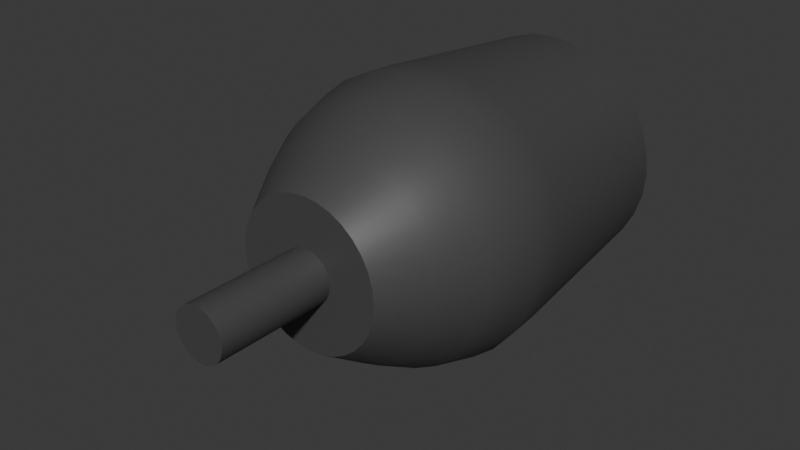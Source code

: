 # Source: enemy3.blend  (saved by Blender 4.3.34; exported with 4.5.12 LTS)
import bpy
from mathutils import Matrix  # noqa: F401  (used for matrix-valued properties, if any)

bpy.ops.wm.read_factory_settings(use_empty=True)
scene = bpy.context.scene
scene.name = 'Scene'

# ---- collections
col_collection = bpy.data.collections.new('Collection'); scene.collection.children.link(col_collection)

# ---- materials (node trees are filled in below, after node groups)
mat_material_001 = bpy.data.materials.new('Material.001')

# ---- node groups
ng_smooth_by_angle = bpy.data.node_groups.new('Smooth by Angle', 'GeometryNodeTree')
_s = ng_smooth_by_angle.interface.new_socket(name='Mesh', in_out='OUTPUT', socket_type='NodeSocketGeometry')
_s = ng_smooth_by_angle.interface.new_socket(name='Mesh', in_out='INPUT', socket_type='NodeSocketGeometry')
_s = ng_smooth_by_angle.interface.new_socket(name='Angle', in_out='INPUT', socket_type='NodeSocketFloat')
_s.subtype = 'ANGLE'
_s.default_value = 0.5236
_s.min_value = 0.0
_s.max_value = 3.142
_s.description = 'Maximum face angle for smooth edges'
_s = ng_smooth_by_angle.interface.new_socket(name='Ignore Sharpness', in_out='INPUT', socket_type='NodeSocketBool')
_s.force_non_field = True
ng_smooth_by_angle.description = 'Set the sharpness of mesh edges based on the angle between the neighboring faces'
ng_smooth_by_angle.is_modifier = True
_N = ng_smooth_by_angle.nodes; _L = ng_smooth_by_angle.links
n0 = _N.new('GeometryNodeSetShadeSmooth'); n0.name = 'Set Shade Smooth'; n0.location = (120, -80)
n0.domain = 'EDGE'
n1 = _N.new('GeometryNodeSetShadeSmooth'); n1.name = 'Set Shade Smooth.001'; n1.location = (300, -80)
n2 = _N.new('NodeGroupOutput'); n2.name = 'Group Output'; n2.location = (480, -80)
n3 = _N.new('GeometryNodeInputMeshEdgeAngle'); n3.name = 'Edge Angle'; n3.location = (-440, -240)
n4 = _N.new('NodeGroupInput'); n4.name = 'Group Input'; n4.location = (-80, -80)
n5 = _N.new('GeometryNodeInputEdgeSmooth'); n5.name = 'Is Edge Smooth'; n5.location = (-260, -120)
n6 = _N.new('GeometryNodeInputShadeSmooth'); n6.name = 'Is Shade Smooth'; n6.location = (-440, -397)
n7 = _N.new('FunctionNodeCompare'); n7.name = 'Compare'; n7.location = (-260, -260)
n7.operation = 'LESS_EQUAL'
n7.inputs[6].default_value = (0.0, 0.0, 0.0, 0.0)
n7.inputs[7].default_value = (0.0, 0.0, 0.0, 0.0)
n8 = _N.new('FunctionNodeBooleanMath'); n8.name = 'Boolean Math.001'; n8.location = (-80, -260)
n9 = _N.new('NodeGroupInput'); n9.name = 'Group Input.001'; n9.location = (-440, -329)
n10 = _N.new('NodeGroupInput'); n10.name = 'Group Input.002'; n10.location = (-259, -189)
n11 = _N.new('FunctionNodeBooleanMath'); n11.name = 'Boolean Math'; n11.location = (-80, -149)
n11.operation = 'OR'
n12 = _N.new('FunctionNodeBooleanMath'); n12.name = 'Boolean Math.002'; n12.location = (-260, -380)
n12.operation = 'OR'
n13 = _N.new('NodeGroupInput'); n13.name = 'Group Input.003'; n13.location = (-440, -460)
_L.new(n3.outputs[0], n7.inputs[0])
_L.new(n1.outputs[0], n2.inputs[0])
_L.new(n9.outputs[1], n7.inputs[1])
_L.new(n7.outputs[0], n8.inputs[0])
_L.new(n4.outputs[0], n0.inputs[0])
_L.new(n0.outputs[0], n1.inputs[0])
_L.new(n8.outputs[0], n0.inputs[2])
_L.new(n10.outputs[2], n11.inputs[1])
_L.new(n5.outputs[0], n11.inputs[0])
_L.new(n11.outputs[0], n0.inputs[1])
_L.new(n13.outputs[2], n12.inputs[1])
_L.new(n6.outputs[0], n12.inputs[0])
_L.new(n12.outputs[0], n8.inputs[1])
n2.is_active_output = True

# ---- material node trees
mat_material_001.use_nodes = True; mat_material_001.node_tree.nodes.clear()
_N = mat_material_001.node_tree.nodes; _L = mat_material_001.node_tree.links
n0 = _N.new('ShaderNodeBsdfPrincipled'); n0.name = 'Principled BSDF'; n0.location = (10, 300)
n0.inputs[0].default_value = (0.06594, 0.06594, 0.06594, 1.0)
n1 = _N.new('ShaderNodeOutputMaterial'); n1.name = 'Material Output'; n1.location = (300, 300)
_L.new(n0.outputs[0], n1.inputs[0])
n1.is_active_output = True

# ---- world
world_world = bpy.data.worlds.new('World'); scene.world = world_world
world_world.use_nodes = True; world_world.node_tree.nodes.clear()
_N = world_world.node_tree.nodes; _L = world_world.node_tree.links
n0 = _N.new('ShaderNodeOutputWorld'); n0.name = 'World Output'; n0.location = (300, 300)
n1 = _N.new('ShaderNodeBackground'); n1.name = 'Background'; n1.location = (10, 300)
n1.inputs[0].default_value = (0.05088, 0.05088, 0.05088, 1.0)
_L.new(n1.outputs[0], n0.inputs[0])
n0.is_active_output = True
world_world.color = (0.05088, 0.05088, 0.05088)
world_world.sun_shadow_jitter_overblur = 0.0

# ---- meshes
me_cylinder = bpy.data.meshes.new('Cylinder')
me_cylinder.from_pydata([(2.366e-09, 0.6651, -1.0), (-3.352e-09, 0.7001, 1.13), (0.1297, 0.6523, -1.0), (0.1366, 0.6866, 1.13), (0.2545, 0.6144, -1.0), (0.2679, 0.6468, 1.13), (0.3695, 0.553, -1.0), (0.3889, 0.5821, 1.13), (0.4703, 0.4703, -1.0), (0.495, 0.495, 1.13), (0.553, 0.3695, -1.0), (0.5821, 0.3889, 1.13), (0.6144, 0.2545, -1.0), (0.6468, 0.2679, 1.13), (0.6523, 0.1297, -1.0), (0.6866, 0.1366, 1.13), (0.6651, 1.65e-09, -1.0), (0.7001, -3.552e-09, 1.13), (0.6523, -0.1297, -1.0), (0.6866, -0.1366, 1.13), (0.6144, -0.2545, -1.0), (0.6468, -0.2679, 1.13), (0.553, -0.3695, -1.0), (0.5821, -0.3889, 1.13), (0.4703, -0.4703, -1.0), (0.495, -0.495, 1.13), (0.3695, -0.553, -1.0), (0.3889, -0.5821, 1.13), (0.2545, -0.6144, -1.0), (0.2679, -0.6468, 1.13), (0.1297, -0.6523, -1.0), (0.1366, -0.6866, 1.13), (2.366e-09, -0.6651, -1.0), (-3.352e-09, -0.7001, 1.13), (-0.1297, -0.6523, -1.0), (-0.1366, -0.6866, 1.13), (-0.2545, -0.6144, -1.0), (-0.2679, -0.6468, 1.13), (-0.3695, -0.553, -1.0), (-0.3889, -0.5821, 1.13), (-0.4703, -0.4703, -1.0), (-0.495, -0.495, 1.13), (-0.553, -0.3695, -1.0), (-0.5821, -0.3889, 1.13), (-0.6144, -0.2545, -1.0), (-0.6468, -0.2679, 1.13), (-0.6523, -0.1297, -1.0), (-0.6866, -0.1366, 1.13), (-0.6651, 1.65e-09, -1.0), (-0.7001, -3.552e-09, 1.13), (-0.6523, 0.1297, -1.0), (-0.6866, 0.1366, 1.13), (-0.6144, 0.2545, -1.0), (-0.6468, 0.2679, 1.13), (-0.553, 0.3695, -1.0), (-0.5821, 0.3889, 1.13), (-0.4703, 0.4703, -1.0), (-0.495, 0.495, 1.13), (-0.3695, 0.553, -1.0), (-0.3889, 0.5821, 1.13), (-0.2545, 0.6144, -1.0), (-0.2679, 0.6468, 1.13), (-0.1297, 0.6523, -1.0), (-0.1366, 0.6866, 1.13), (2.047e-09, 0.831, -0.7303), (1.751e-09, 0.8554, -0.4803), (1.455e-09, 0.8798, -0.2303), (1.159e-09, 0.9042, 0.01975), (8.637e-10, 0.9287, 0.2697), (4.479e-10, 0.9433, 0.5291), (-1.233e-09, 0.849, 0.857), (0.1656, 0.8327, 0.857), (0.184, 0.9252, 0.5291), (0.1812, 0.9108, 0.2697), (0.1764, 0.8869, 0.01975), (0.1716, 0.8629, -0.2303), (0.1669, 0.839, -0.4803), (0.1621, 0.815, -0.7303), (0.3249, 0.7844, 0.857), (0.361, 0.8715, 0.5291), (0.3554, 0.858, 0.2697), (0.346, 0.8354, 0.01975), (0.3367, 0.8128, -0.2303), (0.3273, 0.7903, -0.4803), (0.318, 0.7677, -0.7303), (0.4717, 0.7059, 0.857), (0.5241, 0.7844, 0.5291), (0.5159, 0.7722, 0.2697), (0.5024, 0.7518, 0.01975), (0.4888, 0.7315, -0.2303), (0.4752, 0.7112, -0.4803), (0.4617, 0.6909, -0.7303), (0.6003, 0.6003, 0.857), (0.667, 0.667, 0.5291), (0.6567, 0.6567, 0.2697), (0.6394, 0.6394, 0.01975), (0.6221, 0.6221, -0.2303), (0.6049, 0.6049, -0.4803), (0.5876, 0.5876, -0.7303), (0.7059, 0.4717, 0.857), (0.7844, 0.5241, 0.5291), (0.7722, 0.5159, 0.2697), (0.7518, 0.5024, 0.01975), (0.7315, 0.4888, -0.2303), (0.7112, 0.4752, -0.4803), (0.6909, 0.4617, -0.7303), (0.7844, 0.3249, 0.857), (0.8715, 0.361, 0.5291), (0.858, 0.3554, 0.2697), (0.8354, 0.346, 0.01975), (0.8128, 0.3367, -0.2303), (0.7903, 0.3273, -0.4803), (0.7677, 0.318, -0.7303), (0.8327, 0.1656, 0.857), (0.9252, 0.184, 0.5291), (0.9108, 0.1812, 0.2697), (0.8869, 0.1764, 0.01975), (0.8629, 0.1716, -0.2303), (0.839, 0.1669, -0.4803), (0.815, 0.1621, -0.7303), (0.849, -1.392e-09, 0.857), (0.9433, 2.709e-10, 0.5291), (0.9287, 6.023e-10, 0.2697), (0.9042, 8.085e-10, 0.01975), (0.8798, 1.015e-09, -0.2303), (0.8554, 1.221e-09, -0.4803), (0.831, 1.427e-09, -0.7303), (0.8327, -0.1656, 0.857), (0.9252, -0.184, 0.5291), (0.9108, -0.1812, 0.2697), (0.8869, -0.1764, 0.01975), (0.8629, -0.1716, -0.2303), (0.839, -0.1669, -0.4803), (0.815, -0.1621, -0.7303), (0.7844, -0.3249, 0.857), (0.8715, -0.361, 0.5291), (0.858, -0.3554, 0.2697), (0.8354, -0.346, 0.01975), (0.8128, -0.3367, -0.2303), (0.7903, -0.3273, -0.4803), (0.7677, -0.318, -0.7303), (0.7059, -0.4717, 0.857), (0.7844, -0.5241, 0.5291), (0.7722, -0.5159, 0.2697), (0.7518, -0.5024, 0.01975), (0.7315, -0.4888, -0.2303), (0.7112, -0.4752, -0.4803), (0.6909, -0.4617, -0.7303), (0.6003, -0.6003, 0.857), (0.667, -0.667, 0.5291), (0.6567, -0.6567, 0.2697), (0.6394, -0.6394, 0.01975), (0.6221, -0.6221, -0.2303), (0.6049, -0.6049, -0.4803), (0.5876, -0.5876, -0.7303), (0.4717, -0.7059, 0.857), (0.5241, -0.7844, 0.5291), (0.5159, -0.7722, 0.2697), (0.5024, -0.7518, 0.01975), (0.4888, -0.7315, -0.2303), (0.4752, -0.7112, -0.4803), (0.4617, -0.6909, -0.7303), (0.3249, -0.7844, 0.857), (0.361, -0.8715, 0.5291), (0.3554, -0.858, 0.2697), (0.346, -0.8354, 0.01975), (0.3367, -0.8128, -0.2303), (0.3273, -0.7903, -0.4803), (0.318, -0.7677, -0.7303), (0.1656, -0.8327, 0.857), (0.184, -0.9252, 0.5291), (0.1812, -0.9108, 0.2697), (0.1764, -0.8869, 0.01975), (0.1716, -0.8629, -0.2303), (0.1669, -0.839, -0.4803), (0.1621, -0.815, -0.7303), (-1.233e-09, -0.849, 0.857), (4.479e-10, -0.9433, 0.5291), (8.637e-10, -0.9287, 0.2697), (1.159e-09, -0.9042, 0.01975), (1.455e-09, -0.8798, -0.2303), (1.751e-09, -0.8554, -0.4803), (2.047e-09, -0.831, -0.7303), (-0.1656, -0.8327, 0.857), (-0.184, -0.9252, 0.5291), (-0.1812, -0.9108, 0.2697), (-0.1764, -0.8869, 0.01975), (-0.1716, -0.8629, -0.2303), (-0.1669, -0.839, -0.4803), (-0.1621, -0.815, -0.7303), (-0.3249, -0.7844, 0.857), (-0.361, -0.8715, 0.5291), (-0.3554, -0.858, 0.2697), (-0.346, -0.8354, 0.01975), (-0.3367, -0.8128, -0.2303), (-0.3273, -0.7903, -0.4803), (-0.318, -0.7677, -0.7303), (-0.4717, -0.7059, 0.857), (-0.5241, -0.7844, 0.5291), (-0.5159, -0.7722, 0.2697), (-0.5024, -0.7518, 0.01975), (-0.4888, -0.7315, -0.2303), (-0.4752, -0.7112, -0.4803), (-0.4617, -0.6909, -0.7303), (-0.6003, -0.6003, 0.857), (-0.667, -0.667, 0.5291), (-0.6567, -0.6567, 0.2697), (-0.6394, -0.6394, 0.01975), (-0.6221, -0.6221, -0.2303), (-0.6049, -0.6049, -0.4803), (-0.5876, -0.5876, -0.7303), (-0.7059, -0.4717, 0.857), (-0.7844, -0.5241, 0.5291), (-0.7722, -0.5159, 0.2697), (-0.7518, -0.5024, 0.01975), (-0.7315, -0.4888, -0.2303), (-0.7112, -0.4752, -0.4803), (-0.6909, -0.4617, -0.7303), (-0.7844, -0.3249, 0.857), (-0.8715, -0.361, 0.5291), (-0.858, -0.3554, 0.2697), (-0.8354, -0.346, 0.01975), (-0.8128, -0.3367, -0.2303), (-0.7903, -0.3273, -0.4803), (-0.7677, -0.318, -0.7303), (-0.8327, -0.1656, 0.857), (-0.9252, -0.184, 0.5291), (-0.9108, -0.1812, 0.2697), (-0.8869, -0.1764, 0.01975), (-0.8629, -0.1716, -0.2303), (-0.839, -0.1669, -0.4803), (-0.815, -0.1621, -0.7303), (-0.849, -1.392e-09, 0.857), (-0.9433, 2.709e-10, 0.5291), (-0.9287, 6.023e-10, 0.2697), (-0.9042, 8.085e-10, 0.01975), (-0.8798, 1.015e-09, -0.2303), (-0.8554, 1.221e-09, -0.4803), (-0.831, 1.427e-09, -0.7303), (-0.8327, 0.1656, 0.857), (-0.9252, 0.184, 0.5291), (-0.9108, 0.1812, 0.2697), (-0.8869, 0.1764, 0.01975), (-0.8629, 0.1716, -0.2303), (-0.839, 0.1669, -0.4803), (-0.815, 0.1621, -0.7303), (-0.7844, 0.3249, 0.857), (-0.8715, 0.361, 0.5291), (-0.858, 0.3554, 0.2697), (-0.8354, 0.346, 0.01975), (-0.8128, 0.3367, -0.2303), (-0.7903, 0.3273, -0.4803), (-0.7677, 0.318, -0.7303), (-0.7059, 0.4717, 0.857), (-0.7844, 0.5241, 0.5291), (-0.7722, 0.5159, 0.2697), (-0.7518, 0.5024, 0.01975), (-0.7315, 0.4888, -0.2303), (-0.7112, 0.4752, -0.4803), (-0.6909, 0.4617, -0.7303), (-0.6003, 0.6003, 0.857), (-0.667, 0.667, 0.5291), (-0.6567, 0.6567, 0.2697), (-0.6394, 0.6394, 0.01975), (-0.6221, 0.6221, -0.2303), (-0.6049, 0.6049, -0.4803), (-0.5876, 0.5876, -0.7303), (-0.4717, 0.7059, 0.857), (-0.5241, 0.7844, 0.5291), (-0.5159, 0.7722, 0.2697), (-0.5024, 0.7518, 0.01975), (-0.4888, 0.7315, -0.2303), (-0.4752, 0.7112, -0.4803), (-0.4617, 0.6909, -0.7303), (-0.3249, 0.7844, 0.857), (-0.361, 0.8715, 0.5291), (-0.3554, 0.858, 0.2697), (-0.346, 0.8354, 0.01975), (-0.3367, 0.8128, -0.2303), (-0.3273, 0.7903, -0.4803), (-0.318, 0.7677, -0.7303), (-0.1656, 0.8327, 0.857), (-0.184, 0.9252, 0.5291), (-0.1812, 0.9108, 0.2697), (-0.1764, 0.8869, 0.01975), (-0.1716, 0.8629, -0.2303), (-0.1669, 0.839, -0.4803), (-0.1621, 0.815, -0.7303), (0.03449, 0.1734, 1.434), (-1.461e-09, 0.1768, 1.434), (0.06765, 0.1633, 1.434), (0.09821, 0.147, 1.434), (0.125, 0.125, 1.434), (0.147, 0.09821, 1.434), (0.1633, 0.06765, 1.434), (0.1734, 0.03449, 1.434), (0.1768, -5.929e-09, 1.434), (0.1734, -0.03449, 1.434), (0.1633, -0.06765, 1.434), (0.147, -0.09821, 1.434), (0.125, -0.125, 1.434), (0.09821, -0.147, 1.434), (0.06765, -0.1633, 1.434), (0.03449, -0.1734, 1.434), (-1.461e-09, -0.1768, 1.434), (-0.03449, -0.1734, 1.434), (-0.06765, -0.1633, 1.434), (-0.09821, -0.147, 1.434), (-0.125, -0.125, 1.434), (-0.147, -0.09821, 1.434), (-0.1633, -0.06765, 1.434), (-0.1734, -0.03449, 1.434), (-0.1768, -5.929e-09, 1.434), (-0.1734, 0.03449, 1.434), (-0.1633, 0.06765, 1.434), (-0.147, 0.09821, 1.434), (-0.125, 0.125, 1.434), (-0.09821, 0.147, 1.434), (-0.06765, 0.1633, 1.434), (-0.03449, 0.1734, 1.434), (2.366e-09, 0.8046, -1.0), (0.157, 0.7892, -1.0), (0.3079, 0.7434, -1.0), (0.447, 0.669, -1.0), (0.5689, 0.5689, -1.0), (0.669, 0.447, -1.0), (0.7434, 0.3079, -1.0), (0.7892, 0.157, -1.0), (0.8046, 1.65e-09, -1.0), (0.7892, -0.157, -1.0), (0.7434, -0.3079, -1.0), (0.669, -0.447, -1.0), (0.5689, -0.5689, -1.0), (0.447, -0.669, -1.0), (0.3079, -0.7434, -1.0), (0.157, -0.7892, -1.0), (2.366e-09, -0.8046, -1.0), (-0.157, -0.7892, -1.0), (-0.3079, -0.7434, -1.0), (-0.447, -0.669, -1.0), (-0.5689, -0.5689, -1.0), (-0.669, -0.447, -1.0), (-0.7434, -0.3079, -1.0), (-0.7892, -0.157, -1.0), (-0.8046, 1.65e-09, -1.0), (-0.7892, 0.157, -1.0), (-0.7434, 0.3079, -1.0), (-0.669, 0.447, -1.0), (-0.5689, 0.5689, -1.0), (-0.447, 0.669, -1.0), (-0.3079, 0.7434, -1.0), (-0.157, 0.7892, -1.0), (1.072e-07, 0.6651, 0.2144), (0.1297, 0.6523, 0.2144), (0.2545, 0.6144, 0.2144), (0.3695, 0.553, 0.2144), (0.4703, 0.4703, 0.2144), (0.553, 0.3695, 0.2144), (0.6144, 0.2545, 0.2144), (0.6523, 0.1297, 0.2144), (0.6651, 1.65e-09, 0.2144), (0.6523, -0.1297, 0.2144), (0.6144, -0.2545, 0.2144), (0.553, -0.3695, 0.2144), (0.4703, -0.4703, 0.2144), (0.3695, -0.553, 0.2144), (0.2545, -0.6144, 0.2144), (0.1297, -0.6523, 0.2144), (1.072e-07, -0.6651, 0.2144), (-0.1297, -0.6523, 0.2144), (-0.2545, -0.6144, 0.2144), (-0.3695, -0.553, 0.2144), (-0.4703, -0.4703, 0.2144), (-0.553, -0.3695, 0.2144), (-0.6144, -0.2545, 0.2144), (-0.6523, -0.1297, 0.2144), (-0.6651, 1.65e-09, 0.2144), (-0.6523, 0.1297, 0.2144), (-0.6144, 0.2545, 0.2144), (-0.553, 0.3695, 0.2144), (-0.4703, 0.4703, 0.2144), (-0.3695, 0.553, 0.2144), (-0.2545, 0.6144, 0.2144), (-0.1297, 0.6523, 0.2144), (0.09742, 0.4898, 1.434), (-1.461e-09, 0.4994, 1.434), (0.1911, 0.4613, 1.434), (0.2774, 0.4152, 1.434), (0.3531, 0.3531, 1.434), (0.4152, 0.2774, 1.434), (0.4613, 0.1911, 1.434), (0.4898, 0.09742, 1.434), (0.4994, -5.929e-09, 1.434), (0.4898, -0.09742, 1.434), (0.4613, -0.1911, 1.434), (0.4152, -0.2774, 1.434), (0.3531, -0.3531, 1.434), (0.2774, -0.4152, 1.434), (0.1911, -0.4613, 1.434), (0.09742, -0.4898, 1.434), (-1.461e-09, -0.4994, 1.434), (-0.09742, -0.4898, 1.434), (-0.1911, -0.4613, 1.434), (-0.2774, -0.4152, 1.434), (-0.3531, -0.3531, 1.434), (-0.4152, -0.2774, 1.434), (-0.4613, -0.1911, 1.434), (-0.4898, -0.09742, 1.434), (-0.4994, -5.929e-09, 1.434), (-0.4898, 0.09742, 1.434), (-0.4613, 0.1911, 1.434), (-0.4152, 0.2774, 1.434), (-0.3531, 0.3531, 1.434), (-0.2774, 0.4152, 1.434), (-0.1911, 0.4613, 1.434), (-0.09742, 0.4898, 1.434), (0.03449, 0.1734, 2.231), (1.66e-07, 0.1768, 2.231), (0.06765, 0.1633, 2.231), (0.09821, 0.147, 2.231), (0.125, 0.125, 2.231), (0.147, 0.09821, 2.231), (0.1633, 0.06765, 2.231), (0.1734, 0.03449, 2.231), (0.1768, -5.929e-09, 2.231), (0.1734, -0.03449, 2.231), (0.1633, -0.06765, 2.231), (0.147, -0.09821, 2.231), (0.125, -0.125, 2.231), (0.09821, -0.147, 2.231), (0.06765, -0.1633, 2.231), (0.03449, -0.1734, 2.231), (1.66e-07, -0.1768, 2.231), (-0.03449, -0.1734, 2.231), (-0.06765, -0.1633, 2.231), (-0.09821, -0.147, 2.231), (-0.125, -0.125, 2.231), (-0.147, -0.09821, 2.231), (-0.1633, -0.06765, 2.231), (-0.1734, -0.03449, 2.231), (-0.1768, -5.929e-09, 2.231), (-0.1734, 0.03449, 2.231), (-0.1633, 0.06765, 2.231), (-0.147, 0.09821, 2.231), (-0.125, 0.125, 2.231), (-0.09821, 0.147, 2.231), (-0.06765, 0.1633, 2.231), (-0.03449, 0.1734, 2.231)], [], [(70, 1, 3, 71), (71, 3, 5, 78), (78, 5, 7, 85), (85, 7, 9, 92), (92, 9, 11, 99), (99, 11, 13, 106), (106, 13, 15, 113), (113, 15, 17, 120), (120, 17, 19, 127), (127, 19, 21, 134), (134, 21, 23, 141), (141, 23, 25, 148), (148, 25, 27, 155), (155, 27, 29, 162), (162, 29, 31, 169), (169, 31, 33, 176), (176, 33, 35, 183), (183, 35, 37, 190), (190, 37, 39, 197), (197, 39, 41, 204), (204, 41, 43, 211), (211, 43, 45, 218), (218, 45, 47, 225), (225, 47, 49, 232), (232, 49, 51, 239), (239, 51, 53, 246), (246, 53, 55, 253), (253, 55, 57, 260), (260, 57, 59, 267), (267, 59, 61, 274), (21, 19, 393, 394), (274, 61, 63, 281), (281, 63, 1, 70), (46, 48, 376, 375), (351, 287, 64, 320), (287, 286, 65, 64), (286, 285, 66, 65), (285, 284, 67, 66), (284, 283, 68, 67), (283, 282, 69, 68), (282, 281, 70, 69), (350, 280, 287, 351), (280, 279, 286, 287), (279, 278, 285, 286), (278, 277, 284, 285), (277, 276, 283, 284), (276, 275, 282, 283), (275, 274, 281, 282), (349, 273, 280, 350), (273, 272, 279, 280), (272, 271, 278, 279), (271, 270, 277, 278), (270, 269, 276, 277), (269, 268, 275, 276), (268, 267, 274, 275), (348, 266, 273, 349), (266, 265, 272, 273), (265, 264, 271, 272), (264, 263, 270, 271), (263, 262, 269, 270), (262, 261, 268, 269), (261, 260, 267, 268), (347, 259, 266, 348), (259, 258, 265, 266), (258, 257, 264, 265), (257, 256, 263, 264), (256, 255, 262, 263), (255, 254, 261, 262), (254, 253, 260, 261), (346, 252, 259, 347), (252, 251, 258, 259), (251, 250, 257, 258), (250, 249, 256, 257), (249, 248, 255, 256), (248, 247, 254, 255), (247, 246, 253, 254), (345, 245, 252, 346), (245, 244, 251, 252), (244, 243, 250, 251), (243, 242, 249, 250), (242, 241, 248, 249), (241, 240, 247, 248), (240, 239, 246, 247), (344, 238, 245, 345), (238, 237, 244, 245), (237, 236, 243, 244), (236, 235, 242, 243), (235, 234, 241, 242), (234, 233, 240, 241), (233, 232, 239, 240), (343, 231, 238, 344), (231, 230, 237, 238), (230, 229, 236, 237), (229, 228, 235, 236), (228, 227, 234, 235), (227, 226, 233, 234), (226, 225, 232, 233), (342, 224, 231, 343), (224, 223, 230, 231), (223, 222, 229, 230), (222, 221, 228, 229), (221, 220, 227, 228), (220, 219, 226, 227), (219, 218, 225, 226), (341, 217, 224, 342), (217, 216, 223, 224), (216, 215, 222, 223), (215, 214, 221, 222), (214, 213, 220, 221), (213, 212, 219, 220), (212, 211, 218, 219), (340, 210, 217, 341), (210, 209, 216, 217), (209, 208, 215, 216), (208, 207, 214, 215), (207, 206, 213, 214), (206, 205, 212, 213), (205, 204, 211, 212), (339, 203, 210, 340), (203, 202, 209, 210), (202, 201, 208, 209), (201, 200, 207, 208), (200, 199, 206, 207), (199, 198, 205, 206), (198, 197, 204, 205), (338, 196, 203, 339), (196, 195, 202, 203), (195, 194, 201, 202), (194, 193, 200, 201), (193, 192, 199, 200), (192, 191, 198, 199), (191, 190, 197, 198), (337, 189, 196, 338), (189, 188, 195, 196), (188, 187, 194, 195), (187, 186, 193, 194), (186, 185, 192, 193), (185, 184, 191, 192), (184, 183, 190, 191), (336, 182, 189, 337), (182, 181, 188, 189), (181, 180, 187, 188), (180, 179, 186, 187), (179, 178, 185, 186), (178, 177, 184, 185), (177, 176, 183, 184), (335, 175, 182, 336), (175, 174, 181, 182), (174, 173, 180, 181), (173, 172, 179, 180), (172, 171, 178, 179), (171, 170, 177, 178), (170, 169, 176, 177), (334, 168, 175, 335), (168, 167, 174, 175), (167, 166, 173, 174), (166, 165, 172, 173), (165, 164, 171, 172), (164, 163, 170, 171), (163, 162, 169, 170), (333, 161, 168, 334), (161, 160, 167, 168), (160, 159, 166, 167), (159, 158, 165, 166), (158, 157, 164, 165), (157, 156, 163, 164), (156, 155, 162, 163), (332, 154, 161, 333), (154, 153, 160, 161), (153, 152, 159, 160), (152, 151, 158, 159), (151, 150, 157, 158), (150, 149, 156, 157), (149, 148, 155, 156), (331, 147, 154, 332), (147, 146, 153, 154), (146, 145, 152, 153), (145, 144, 151, 152), (144, 143, 150, 151), (143, 142, 149, 150), (142, 141, 148, 149), (330, 140, 147, 331), (140, 139, 146, 147), (139, 138, 145, 146), (138, 137, 144, 145), (137, 136, 143, 144), (136, 135, 142, 143), (135, 134, 141, 142), (329, 133, 140, 330), (133, 132, 139, 140), (132, 131, 138, 139), (131, 130, 137, 138), (130, 129, 136, 137), (129, 128, 135, 136), (128, 127, 134, 135), (328, 126, 133, 329), (126, 125, 132, 133), (125, 124, 131, 132), (124, 123, 130, 131), (123, 122, 129, 130), (122, 121, 128, 129), (121, 120, 127, 128), (327, 119, 126, 328), (119, 118, 125, 126), (118, 117, 124, 125), (117, 116, 123, 124), (116, 115, 122, 123), (115, 114, 121, 122), (114, 113, 120, 121), (326, 112, 119, 327), (112, 111, 118, 119), (111, 110, 117, 118), (110, 109, 116, 117), (109, 108, 115, 116), (108, 107, 114, 115), (107, 106, 113, 114), (325, 105, 112, 326), (105, 104, 111, 112), (104, 103, 110, 111), (103, 102, 109, 110), (102, 101, 108, 109), (101, 100, 107, 108), (100, 99, 106, 107), (324, 98, 105, 325), (98, 97, 104, 105), (97, 96, 103, 104), (96, 95, 102, 103), (95, 94, 101, 102), (94, 93, 100, 101), (93, 92, 99, 100), (323, 91, 98, 324), (91, 90, 97, 98), (90, 89, 96, 97), (89, 88, 95, 96), (88, 87, 94, 95), (87, 86, 93, 94), (86, 85, 92, 93), (322, 84, 91, 323), (84, 83, 90, 91), (83, 82, 89, 90), (82, 81, 88, 89), (81, 80, 87, 88), (80, 79, 86, 87), (79, 78, 85, 86), (321, 77, 84, 322), (77, 76, 83, 84), (76, 75, 82, 83), (75, 74, 81, 82), (74, 73, 80, 81), (73, 72, 79, 80), (72, 71, 78, 79), (320, 64, 77, 321), (64, 65, 76, 77), (65, 66, 75, 76), (66, 67, 74, 75), (67, 68, 73, 74), (68, 69, 72, 73), (69, 70, 71, 72), (306, 305, 433, 434), (39, 37, 402, 403), (57, 55, 411, 412), (13, 11, 389, 390), (31, 29, 398, 399), (49, 47, 407, 408), (5, 3, 384, 386), (23, 21, 394, 395), (41, 39, 403, 404), (59, 57, 412, 413), (15, 13, 390, 391), (33, 31, 399, 400), (51, 49, 408, 409), (7, 5, 386, 387), (25, 23, 395, 396), (43, 41, 404, 405), (61, 59, 413, 414), (17, 15, 391, 392), (35, 33, 400, 401), (53, 51, 409, 410), (9, 7, 387, 388), (27, 25, 396, 397), (45, 43, 405, 406), (63, 61, 414, 415), (19, 17, 392, 393), (37, 35, 401, 402), (55, 53, 410, 411), (11, 9, 388, 389), (29, 27, 397, 398), (47, 45, 406, 407), (3, 1, 385, 384), (1, 63, 415, 385), (2, 0, 320, 321), (4, 2, 321, 322), (6, 4, 322, 323), (8, 6, 323, 324), (10, 8, 324, 325), (12, 10, 325, 326), (14, 12, 326, 327), (16, 14, 327, 328), (18, 16, 328, 329), (20, 18, 329, 330), (22, 20, 330, 331), (24, 22, 331, 332), (26, 24, 332, 333), (28, 26, 333, 334), (30, 28, 334, 335), (32, 30, 335, 336), (34, 32, 336, 337), (36, 34, 337, 338), (38, 36, 338, 339), (40, 38, 339, 340), (42, 40, 340, 341), (44, 42, 341, 342), (46, 44, 342, 343), (48, 46, 343, 344), (50, 48, 344, 345), (52, 50, 345, 346), (54, 52, 346, 347), (56, 54, 347, 348), (58, 56, 348, 349), (60, 58, 349, 350), (62, 60, 350, 351), (0, 62, 351, 320), (352, 353, 354, 355, 356, 357, 358, 359, 360, 361, 362, 363, 364, 365, 366, 367, 368, 369, 370, 371, 372, 373, 374, 375, 376, 377, 378, 379, 380, 381, 382, 383), (20, 22, 363, 362), (48, 50, 377, 376), (22, 24, 364, 363), (50, 52, 378, 377), (24, 26, 365, 364), (52, 54, 379, 378), (26, 28, 366, 365), (0, 2, 353, 352), (54, 56, 380, 379), (28, 30, 367, 366), (2, 4, 354, 353), (56, 58, 381, 380), (30, 32, 368, 367), (4, 6, 355, 354), (58, 60, 382, 381), (32, 34, 369, 368), (6, 8, 356, 355), (60, 62, 383, 382), (34, 36, 370, 369), (8, 10, 357, 356), (62, 0, 352, 383), (36, 38, 371, 370), (10, 12, 358, 357), (38, 40, 372, 371), (12, 14, 359, 358), (40, 42, 373, 372), (14, 16, 360, 359), (42, 44, 374, 373), (16, 18, 361, 360), (44, 46, 375, 374), (18, 20, 362, 361), (289, 288, 384, 385), (288, 290, 386, 384), (290, 291, 387, 386), (291, 292, 388, 387), (292, 293, 389, 388), (293, 294, 390, 389), (294, 295, 391, 390), (295, 296, 392, 391), (296, 297, 393, 392), (297, 298, 394, 393), (298, 299, 395, 394), (299, 300, 396, 395), (300, 301, 397, 396), (301, 302, 398, 397), (302, 303, 399, 398), (303, 304, 400, 399), (304, 305, 401, 400), (305, 306, 402, 401), (306, 307, 403, 402), (307, 308, 404, 403), (308, 309, 405, 404), (309, 310, 406, 405), (310, 311, 407, 406), (311, 312, 408, 407), (312, 313, 409, 408), (313, 314, 410, 409), (314, 315, 411, 410), (315, 316, 412, 411), (316, 317, 413, 412), (317, 318, 414, 413), (318, 319, 415, 414), (319, 289, 385, 415), (416, 417, 447, 446, 445, 444, 443, 442, 441, 440, 439, 438, 437, 436, 435, 434, 433, 432, 431, 430, 429, 428, 427, 426, 425, 424, 423, 422, 421, 420, 419, 418), (293, 292, 420, 421), (289, 319, 447, 417), (307, 306, 434, 435), (294, 293, 421, 422), (308, 307, 435, 436), (295, 294, 422, 423), (309, 308, 436, 437), (296, 295, 423, 424), (310, 309, 437, 438), (297, 296, 424, 425), (311, 310, 438, 439), (298, 297, 425, 426), (312, 311, 439, 440), (299, 298, 426, 427), (313, 312, 440, 441), (300, 299, 427, 428), (314, 313, 441, 442), (301, 300, 428, 429), (315, 314, 442, 443), (302, 301, 429, 430), (288, 289, 417, 416), (316, 315, 443, 444), (303, 302, 430, 431), (290, 288, 416, 418), (317, 316, 444, 445), (304, 303, 431, 432), (291, 290, 418, 419), (318, 317, 445, 446), (305, 304, 432, 433), (292, 291, 419, 420), (319, 318, 446, 447)])
me_cylinder.polygons.foreach_set('use_smooth', [True] * 418)
_uv = me_cylinder.uv_layers.new(name='UVMap')
_uv.uv.foreach_set('vector', [1.0, 0.9424, 1.0, 1.0, 0.9688, 1.0, 0.9688, 0.9424, 0.9688, 0.9424, 0.9688, 1.0, 0.9375, 1.0, 0.9375, 0.9424, 0.9375, 0.9424, 0.9375, 1.0, 0.9062, 1.0, 0.9063, 0.9424, 0.9063, 0.9424, 0.9062, 1.0, 0.875, 1.0, 0.875, 0.9424, 0.875, 0.9424, 0.875, 1.0, 0.8438, 1.0, 0.8438, 0.9424, 0.8438, 0.9424, 0.8438, 1.0, 0.8125, 1.0, 0.8125, 0.9424, 0.8125, 0.9424, 0.8125, 1.0, 0.7812, 1.0, 0.7813, 0.9424, 0.7813, 0.9424, 0.7812, 1.0, 0.75, 1.0, 0.75, 0.9424, 0.75, 0.9424, 0.75, 1.0, 0.7188, 1.0, 0.7188, 0.9424, 0.7188, 0.9424, 0.7188, 1.0, 0.6875, 1.0, 0.6875, 0.9424, 0.6875, 0.9424, 0.6875, 1.0, 0.6562, 1.0, 0.6563, 0.9424, 0.6563, 0.9424, 0.6562, 1.0, 0.625, 1.0, 0.625, 0.9424, 0.625, 0.9424, 0.625, 1.0, 0.5938, 1.0, 0.5938, 0.9424, 0.5938, 0.9424, 0.5938, 1.0, 0.5625, 1.0, 0.5625, 0.9424, 0.5625, 0.9424, 0.5625, 1.0, 0.5312, 1.0, 0.5312, 0.9424, 0.5312, 0.9424, 0.5312, 1.0, 0.5, 1.0, 0.5, 0.9424, 0.5, 0.9424, 0.5, 1.0, 0.4688, 1.0, 0.4688, 0.9424, 0.4688, 0.9424, 0.4688, 1.0, 0.4375, 1.0, 0.4375, 0.9424, 0.4375, 0.9424, 0.4375, 1.0, 0.4062, 1.0, 0.4063, 0.9424, 0.4063, 0.9424, 0.4062, 1.0, 0.375, 1.0, 0.375, 0.9424, 0.375, 0.9424, 0.375, 1.0, 0.3438, 1.0, 0.3438, 0.9424, 0.3438, 0.9424, 0.3438, 1.0, 0.3125, 1.0, 0.3125, 0.9424, 0.3125, 0.9424, 0.3125, 1.0, 0.2812, 1.0, 0.2812, 0.9424, 0.2812, 0.9424, 0.2812, 1.0, 0.25, 1.0, 0.25, 0.9424, 0.25, 0.9424, 0.25, 1.0, 0.2188, 1.0, 0.2188, 0.9424, 0.2188, 0.9424, 0.2188, 1.0, 0.1875, 1.0, 0.1875, 0.9424, 0.1875, 0.9424, 0.1875, 1.0, 0.1562, 1.0, 0.1563, 0.9424, 0.1563, 0.9424, 0.1562, 1.0, 0.125, 1.0, 0.125, 0.9424, 0.125, 0.9424, 0.125, 1.0, 0.09375, 1.0, 0.09375, 0.9424, 0.09375, 0.9424, 0.09375, 1.0, 0.0625, 1.0, 0.0625, 0.9424, 0.6875, 1.0, 0.7188, 1.0, 0.7188, 1.0, 0.6875, 1.0, 0.0625, 0.9424, 0.0625, 1.0, 0.03125, 1.0, 0.03125, 0.9424, 0.03125, 0.9424, 0.03125, 1.0, 0.0, 1.0, 0.0, 0.9424, 0.5554, 0.2113, 0.5516, 0.25, 0.5516, 0.25, 0.5554, 0.2113, 0.03125, 0.5, 0.03125, 0.5674, 0.0, 0.5674, 0.0, 0.5, 0.03125, 0.5674, 0.03125, 0.6299, 0.0, 0.6299, 0.0, 0.5674, 0.03125, 0.6299, 0.03125, 0.6924, 0.0, 0.6924, 0.0, 0.6299, 0.03125, 0.6924, 0.03125, 0.7549, 0.0, 0.7549, 0.0, 0.6924, 0.03125, 0.7549, 0.03125, 0.8174, 0.0, 0.8174, 0.0, 0.7549, 0.03125, 0.8174, 0.03125, 0.8799, 0.0, 0.8799, 0.0, 0.8174, 0.03125, 0.8799, 0.03125, 0.9424, 0.0, 0.9424, 0.0, 0.8799, 0.0625, 0.5, 0.0625, 0.5674, 0.03125, 0.5674, 0.03125, 0.5, 0.0625, 0.5674, 0.0625, 0.6299, 0.03125, 0.6299, 0.03125, 0.5674, 0.0625, 0.6299, 0.0625, 0.6924, 0.03125, 0.6924, 0.03125, 0.6299, 0.0625, 0.6924, 0.0625, 0.7549, 0.03125, 0.7549, 0.03125, 0.6924, 0.0625, 0.7549, 0.0625, 0.8174, 0.03125, 0.8174, 0.03125, 0.7549, 0.0625, 0.8174, 0.0625, 0.8799, 0.03125, 0.8799, 0.03125, 0.8174, 0.0625, 0.8799, 0.0625, 0.9424, 0.03125, 0.9424, 0.03125, 0.8799, 0.09375, 0.5, 0.09375, 0.5674, 0.0625, 0.5674, 0.0625, 0.5, 0.09375, 0.5674, 0.09375, 0.6299, 0.0625, 0.6299, 0.0625, 0.5674, 0.09375, 0.6299, 0.09375, 0.6924, 0.0625, 0.6924, 0.0625, 0.6299, 0.09375, 0.6924, 0.09375, 0.7549, 0.0625, 0.7549, 0.0625, 0.6924, 0.09375, 0.7549, 0.09375, 0.8174, 0.0625, 0.8174, 0.0625, 0.7549, 0.09375, 0.8174, 0.09375, 0.8799, 0.0625, 0.8799, 0.0625, 0.8174, 0.09375, 0.8799, 0.09375, 0.9424, 0.0625, 0.9424, 0.0625, 0.8799, 0.125, 0.5, 0.125, 0.5674, 0.09375, 0.5674, 0.09375, 0.5, 0.125, 0.5674, 0.125, 0.6299, 0.09375, 0.6299, 0.09375, 0.5674, 0.125, 0.6299, 0.125, 0.6924, 0.09375, 0.6924, 0.09375, 0.6299, 0.125, 0.6924, 0.125, 0.7549, 0.09375, 0.7549, 0.09375, 0.6924, 0.125, 0.7549, 0.125, 0.8174, 0.09375, 0.8174, 0.09375, 0.7549, 0.125, 0.8174, 0.125, 0.8799, 0.09375, 0.8799, 0.09375, 0.8174, 0.125, 0.8799, 0.125, 0.9424, 0.09375, 0.9424, 0.09375, 0.8799, 0.1562, 0.5, 0.1562, 0.5674, 0.125, 0.5674, 0.125, 0.5, 0.1562, 0.5674, 0.1562, 0.6299, 0.125, 0.6299, 0.125, 0.5674, 0.1562, 0.6299, 0.1562, 0.6924, 0.125, 0.6924, 0.125, 0.6299, 0.1562, 0.6924, 0.1562, 0.7549, 0.125, 0.7549, 0.125, 0.6924, 0.1562, 0.7549, 0.1562, 0.8174, 0.125, 0.8174, 0.125, 0.7549, 0.1562, 0.8174, 0.1562, 0.8799, 0.125, 0.8799, 0.125, 0.8174, 0.1562, 0.8799, 0.1563, 0.9424, 0.125, 0.9424, 0.125, 0.8799, 0.1875, 0.5, 0.1875, 0.5674, 0.1562, 0.5674, 0.1562, 0.5, 0.1875, 0.5674, 0.1875, 0.6299, 0.1562, 0.6299, 0.1562, 0.5674, 0.1875, 0.6299, 0.1875, 0.6924, 0.1562, 0.6924, 0.1562, 0.6299, 0.1875, 0.6924, 0.1875, 0.7549, 0.1562, 0.7549, 0.1562, 0.6924, 0.1875, 0.7549, 0.1875, 0.8174, 0.1562, 0.8174, 0.1562, 0.7549, 0.1875, 0.8174, 0.1875, 0.8799, 0.1562, 0.8799, 0.1562, 0.8174, 0.1875, 0.8799, 0.1875, 0.9424, 0.1563, 0.9424, 0.1562, 0.8799, 0.2188, 0.5, 0.2188, 0.5674, 0.1875, 0.5674, 0.1875, 0.5, 0.2188, 0.5674, 0.2188, 0.6299, 0.1875, 0.6299, 0.1875, 0.5674, 0.2188, 0.6299, 0.2188, 0.6924, 0.1875, 0.6924, 0.1875, 0.6299, 0.2188, 0.6924, 0.2188, 0.7549, 0.1875, 0.7549, 0.1875, 0.6924, 0.2188, 0.7549, 0.2188, 0.8174, 0.1875, 0.8174, 0.1875, 0.7549, 0.2188, 0.8174, 0.2188, 0.8799, 0.1875, 0.8799, 0.1875, 0.8174, 0.2188, 0.8799, 0.2188, 0.9424, 0.1875, 0.9424, 0.1875, 0.8799, 0.25, 0.5, 0.25, 0.5674, 0.2188, 0.5674, 0.2188, 0.5, 0.25, 0.5674, 0.25, 0.6299, 0.2188, 0.6299, 0.2188, 0.5674, 0.25, 0.6299, 0.25, 0.6924, 0.2188, 0.6924, 0.2188, 0.6299, 0.25, 0.6924, 0.25, 0.7549, 0.2188, 0.7549, 0.2188, 0.6924, 0.25, 0.7549, 0.25, 0.8174, 0.2188, 0.8174, 0.2188, 0.7549, 0.25, 0.8174, 0.25, 0.8799, 0.2188, 0.8799, 0.2188, 0.8174, 0.25, 0.8799, 0.25, 0.9424, 0.2188, 0.9424, 0.2188, 0.8799, 0.2812, 0.5, 0.2812, 0.5674, 0.25, 0.5674, 0.25, 0.5, 0.2812, 0.5674, 0.2812, 0.6299, 0.25, 0.6299, 0.25, 0.5674, 0.2812, 0.6299, 0.2812, 0.6924, 0.25, 0.6924, 0.25, 0.6299, 0.2812, 0.6924, 0.2812, 0.7549, 0.25, 0.7549, 0.25, 0.6924, 0.2812, 0.7549, 0.2812, 0.8174, 0.25, 0.8174, 0.25, 0.7549, 0.2812, 0.8174, 0.2812, 0.8799, 0.25, 0.8799, 0.25, 0.8174, 0.2812, 0.8799, 0.2812, 0.9424, 0.25, 0.9424, 0.25, 0.8799, 0.3125, 0.5, 0.3125, 0.5674, 0.2812, 0.5674, 0.2812, 0.5, 0.3125, 0.5674, 0.3125, 0.6299, 0.2812, 0.6299, 0.2812, 0.5674, 0.3125, 0.6299, 0.3125, 0.6924, 0.2812, 0.6924, 0.2812, 0.6299, 0.3125, 0.6924, 0.3125, 0.7549, 0.2812, 0.7549, 0.2812, 0.6924, 0.3125, 0.7549, 0.3125, 0.8174, 0.2812, 0.8174, 0.2812, 0.7549, 0.3125, 0.8174, 0.3125, 0.8799, 0.2812, 0.8799, 0.2812, 0.8174, 0.3125, 0.8799, 0.3125, 0.9424, 0.2812, 0.9424, 0.2812, 0.8799, 0.3438, 0.5, 0.3438, 0.5674, 0.3125, 0.5674, 0.3125, 0.5, 0.3438, 0.5674, 0.3437, 0.6299, 0.3125, 0.6299, 0.3125, 0.5674, 0.3437, 0.6299, 0.3438, 0.6924, 0.3125, 0.6924, 0.3125, 0.6299, 0.3438, 0.6924, 0.3437, 0.7549, 0.3125, 0.7549, 0.3125, 0.6924, 0.3437, 0.7549, 0.3438, 0.8174, 0.3125, 0.8174, 0.3125, 0.7549, 0.3438, 0.8174, 0.3438, 0.8799, 0.3125, 0.8799, 0.3125, 0.8174, 0.3438, 0.8799, 0.3438, 0.9424, 0.3125, 0.9424, 0.3125, 0.8799, 0.375, 0.5, 0.375, 0.5674, 0.3438, 0.5674, 0.3438, 0.5, 0.375, 0.5674, 0.375, 0.6299, 0.3437, 0.6299, 0.3438, 0.5674, 0.375, 0.6299, 0.375, 0.6924, 0.3438, 0.6924, 0.3437, 0.6299, 0.375, 0.6924, 0.375, 0.7549, 0.3437, 0.7549, 0.3438, 0.6924, 0.375, 0.7549, 0.375, 0.8174, 0.3438, 0.8174, 0.3437, 0.7549, 0.375, 0.8174, 0.375, 0.8799, 0.3438, 0.8799, 0.3438, 0.8174, 0.375, 0.8799, 0.375, 0.9424, 0.3438, 0.9424, 0.3438, 0.8799, 0.4062, 0.5, 0.4062, 0.5674, 0.375, 0.5674, 0.375, 0.5, 0.4062, 0.5674, 0.4062, 0.6299, 0.375, 0.6299, 0.375, 0.5674, 0.4062, 0.6299, 0.4063, 0.6924, 0.375, 0.6924, 0.375, 0.6299, 0.4063, 0.6924, 0.4062, 0.7549, 0.375, 0.7549, 0.375, 0.6924, 0.4062, 0.7549, 0.4062, 0.8174, 0.375, 0.8174, 0.375, 0.7549, 0.4062, 0.8174, 0.4063, 0.8799, 0.375, 0.8799, 0.375, 0.8174, 0.4063, 0.8799, 0.4063, 0.9424, 0.375, 0.9424, 0.375, 0.8799, 0.4375, 0.5, 0.4375, 0.5674, 0.4062, 0.5674, 0.4062, 0.5, 0.4375, 0.5674, 0.4375, 0.6299, 0.4062, 0.6299, 0.4062, 0.5674, 0.4375, 0.6299, 0.4375, 0.6924, 0.4063, 0.6924, 0.4062, 0.6299, 0.4375, 0.6924, 0.4375, 0.7549, 0.4062, 0.7549, 0.4063, 0.6924, 0.4375, 0.7549, 0.4375, 0.8174, 0.4062, 0.8174, 0.4062, 0.7549, 0.4375, 0.8174, 0.4375, 0.8799, 0.4063, 0.8799, 0.4062, 0.8174, 0.4375, 0.8799, 0.4375, 0.9424, 0.4063, 0.9424, 0.4063, 0.8799, 0.4688, 0.5, 0.4688, 0.5674, 0.4375, 0.5674, 0.4375, 0.5, 0.4688, 0.5674, 0.4688, 0.6299, 0.4375, 0.6299, 0.4375, 0.5674, 0.4688, 0.6299, 0.4688, 0.6924, 0.4375, 0.6924, 0.4375, 0.6299, 0.4688, 0.6924, 0.4688, 0.7549, 0.4375, 0.7549, 0.4375, 0.6924, 0.4688, 0.7549, 0.4688, 0.8174, 0.4375, 0.8174, 0.4375, 0.7549, 0.4688, 0.8174, 0.4688, 0.8799, 0.4375, 0.8799, 0.4375, 0.8174, 0.4688, 0.8799, 0.4688, 0.9424, 0.4375, 0.9424, 0.4375, 0.8799, 0.5, 0.5, 0.5, 0.5674, 0.4688, 0.5674, 0.4688, 0.5, 0.5, 0.5674, 0.5, 0.6299, 0.4688, 0.6299, 0.4688, 0.5674, 0.5, 0.6299, 0.5, 0.6924, 0.4688, 0.6924, 0.4688, 0.6299, 0.5, 0.6924, 0.5, 0.7549, 0.4688, 0.7549, 0.4688, 0.6924, 0.5, 0.7549, 0.5, 0.8174, 0.4688, 0.8174, 0.4688, 0.7549, 0.5, 0.8174, 0.5, 0.8799, 0.4688, 0.8799, 0.4688, 0.8174, 0.5, 0.8799, 0.5, 0.9424, 0.4688, 0.9424, 0.4688, 0.8799, 0.5312, 0.5, 0.5312, 0.5674, 0.5, 0.5674, 0.5, 0.5, 0.5312, 0.5674, 0.5312, 0.6299, 0.5, 0.6299, 0.5, 0.5674, 0.5312, 0.6299, 0.5312, 0.6924, 0.5, 0.6924, 0.5, 0.6299, 0.5312, 0.6924, 0.5312, 0.7549, 0.5, 0.7549, 0.5, 0.6924, 0.5312, 0.7549, 0.5312, 0.8174, 0.5, 0.8174, 0.5, 0.7549, 0.5312, 0.8174, 0.5312, 0.8799, 0.5, 0.8799, 0.5, 0.8174, 0.5312, 0.8799, 0.5312, 0.9424, 0.5, 0.9424, 0.5, 0.8799, 0.5625, 0.5, 0.5625, 0.5674, 0.5312, 0.5674, 0.5312, 0.5, 0.5625, 0.5674, 0.5625, 0.6299, 0.5312, 0.6299, 0.5312, 0.5674, 0.5625, 0.6299, 0.5625, 0.6924, 0.5312, 0.6924, 0.5312, 0.6299, 0.5625, 0.6924, 0.5625, 0.7549, 0.5312, 0.7549, 0.5312, 0.6924, 0.5625, 0.7549, 0.5625, 0.8174, 0.5312, 0.8174, 0.5312, 0.7549, 0.5625, 0.8174, 0.5625, 0.8799, 0.5312, 0.8799, 0.5312, 0.8174, 0.5625, 0.8799, 0.5625, 0.9424, 0.5312, 0.9424, 0.5312, 0.8799, 0.5938, 0.5, 0.5938, 0.5674, 0.5625, 0.5674, 0.5625, 0.5, 0.5938, 0.5674, 0.5938, 0.6299, 0.5625, 0.6299, 0.5625, 0.5674, 0.5938, 0.6299, 0.5938, 0.6924, 0.5625, 0.6924, 0.5625, 0.6299, 0.5938, 0.6924, 0.5938, 0.7549, 0.5625, 0.7549, 0.5625, 0.6924, 0.5938, 0.7549, 0.5938, 0.8174, 0.5625, 0.8174, 0.5625, 0.7549, 0.5938, 0.8174, 0.5938, 0.8799, 0.5625, 0.8799, 0.5625, 0.8174, 0.5938, 0.8799, 0.5938, 0.9424, 0.5625, 0.9424, 0.5625, 0.8799, 0.625, 0.5, 0.625, 0.5674, 0.5938, 0.5674, 0.5938, 0.5, 0.625, 0.5674, 0.625, 0.6299, 0.5938, 0.6299, 0.5938, 0.5674, 0.625, 0.6299, 0.625, 0.6924, 0.5938, 0.6924, 0.5938, 0.6299, 0.625, 0.6924, 0.625, 0.7549, 0.5938, 0.7549, 0.5938, 0.6924, 0.625, 0.7549, 0.625, 0.8174, 0.5938, 0.8174, 0.5938, 0.7549, 0.625, 0.8174, 0.625, 0.8799, 0.5938, 0.8799, 0.5938, 0.8174, 0.625, 0.8799, 0.625, 0.9424, 0.5938, 0.9424, 0.5938, 0.8799, 0.6562, 0.5, 0.6562, 0.5674, 0.625, 0.5674, 0.625, 0.5, 0.6562, 0.5674, 0.6562, 0.6299, 0.625, 0.6299, 0.625, 0.5674, 0.6562, 0.6299, 0.6562, 0.6924, 0.625, 0.6924, 0.625, 0.6299, 0.6562, 0.6924, 0.6563, 0.7549, 0.625, 0.7549, 0.625, 0.6924, 0.6563, 0.7549, 0.6562, 0.8174, 0.625, 0.8174, 0.625, 0.7549, 0.6562, 0.8174, 0.6562, 0.8799, 0.625, 0.8799, 0.625, 0.8174, 0.6562, 0.8799, 0.6563, 0.9424, 0.625, 0.9424, 0.625, 0.8799, 0.6875, 0.5, 0.6875, 0.5674, 0.6562, 0.5674, 0.6562, 0.5, 0.6875, 0.5674, 0.6875, 0.6299, 0.6562, 0.6299, 0.6562, 0.5674, 0.6875, 0.6299, 0.6875, 0.6924, 0.6562, 0.6924, 0.6562, 0.6299, 0.6875, 0.6924, 0.6875, 0.7549, 0.6563, 0.7549, 0.6562, 0.6924, 0.6875, 0.7549, 0.6875, 0.8174, 0.6562, 0.8174, 0.6563, 0.7549, 0.6875, 0.8174, 0.6875, 0.8799, 0.6562, 0.8799, 0.6562, 0.8174, 0.6875, 0.8799, 0.6875, 0.9424, 0.6563, 0.9424, 0.6562, 0.8799, 0.7188, 0.5, 0.7188, 0.5674, 0.6875, 0.5674, 0.6875, 0.5, 0.7188, 0.5674, 0.7188, 0.6299, 0.6875, 0.6299, 0.6875, 0.5674, 0.7188, 0.6299, 0.7188, 0.6924, 0.6875, 0.6924, 0.6875, 0.6299, 0.7188, 0.6924, 0.7188, 0.7549, 0.6875, 0.7549, 0.6875, 0.6924, 0.7188, 0.7549, 0.7188, 0.8174, 0.6875, 0.8174, 0.6875, 0.7549, 0.7188, 0.8174, 0.7188, 0.8799, 0.6875, 0.8799, 0.6875, 0.8174, 0.7188, 0.8799, 0.7188, 0.9424, 0.6875, 0.9424, 0.6875, 0.8799, 0.75, 0.5, 0.75, 0.5674, 0.7188, 0.5674, 0.7188, 0.5, 0.75, 0.5674, 0.75, 0.6299, 0.7188, 0.6299, 0.7188, 0.5674, 0.75, 0.6299, 0.75, 0.6924, 0.7188, 0.6924, 0.7188, 0.6299, 0.75, 0.6924, 0.75, 0.7549, 0.7188, 0.7549, 0.7188, 0.6924, 0.75, 0.7549, 0.75, 0.8174, 0.7188, 0.8174, 0.7188, 0.7549, 0.75, 0.8174, 0.75, 0.8799, 0.7188, 0.8799, 0.7188, 0.8174, 0.75, 0.8799, 0.75, 0.9424, 0.7188, 0.9424, 0.7188, 0.8799, 0.7812, 0.5, 0.7812, 0.5674, 0.75, 0.5674, 0.75, 0.5, 0.7812, 0.5674, 0.7813, 0.6299, 0.75, 0.6299, 0.75, 0.5674, 0.7813, 0.6299, 0.7812, 0.6924, 0.75, 0.6924, 0.75, 0.6299, 0.7812, 0.6924, 0.7812, 0.7549, 0.75, 0.7549, 0.75, 0.6924, 0.7812, 0.7549, 0.7812, 0.8174, 0.75, 0.8174, 0.75, 0.7549, 0.7812, 0.8174, 0.7812, 0.8799, 0.75, 0.8799, 0.75, 0.8174, 0.7812, 0.8799, 0.7813, 0.9424, 0.75, 0.9424, 0.75, 0.8799, 0.8125, 0.5, 0.8125, 0.5674, 0.7812, 0.5674, 0.7812, 0.5, 0.8125, 0.5674, 0.8125, 0.6299, 0.7813, 0.6299, 0.7812, 0.5674, 0.8125, 0.6299, 0.8125, 0.6924, 0.7812, 0.6924, 0.7813, 0.6299, 0.8125, 0.6924, 0.8125, 0.7549, 0.7812, 0.7549, 0.7812, 0.6924, 0.8125, 0.7549, 0.8125, 0.8174, 0.7812, 0.8174, 0.7812, 0.7549, 0.8125, 0.8174, 0.8125, 0.8799, 0.7812, 0.8799, 0.7812, 0.8174, 0.8125, 0.8799, 0.8125, 0.9424, 0.7813, 0.9424, 0.7812, 0.8799, 0.8438, 0.5, 0.8438, 0.5674, 0.8125, 0.5674, 0.8125, 0.5, 0.8438, 0.5674, 0.8438, 0.6299, 0.8125, 0.6299, 0.8125, 0.5674, 0.8438, 0.6299, 0.8438, 0.6924, 0.8125, 0.6924, 0.8125, 0.6299, 0.8438, 0.6924, 0.8438, 0.7549, 0.8125, 0.7549, 0.8125, 0.6924, 0.8438, 0.7549, 0.8438, 0.8174, 0.8125, 0.8174, 0.8125, 0.7549, 0.8438, 0.8174, 0.8438, 0.8799, 0.8125, 0.8799, 0.8125, 0.8174, 0.8438, 0.8799, 0.8438, 0.9424, 0.8125, 0.9424, 0.8125, 0.8799, 0.875, 0.5, 0.875, 0.5674, 0.8438, 0.5674, 0.8438, 0.5, 0.875, 0.5674, 0.875, 0.6299, 0.8438, 0.6299, 0.8438, 0.5674, 0.875, 0.6299, 0.875, 0.6924, 0.8438, 0.6924, 0.8438, 0.6299, 0.875, 0.6924, 0.875, 0.7549, 0.8438, 0.7549, 0.8438, 0.6924, 0.875, 0.7549, 0.875, 0.8174, 0.8438, 0.8174, 0.8438, 0.7549, 0.875, 0.8174, 0.875, 0.8799, 0.8438, 0.8799, 0.8438, 0.8174, 0.875, 0.8799, 0.875, 0.9424, 0.8438, 0.9424, 0.8438, 0.8799, 0.9062, 0.5, 0.9063, 0.5674, 0.875, 0.5674, 0.875, 0.5, 0.9063, 0.5674, 0.9062, 0.6299, 0.875, 0.6299, 0.875, 0.5674, 0.9062, 0.6299, 0.9062, 0.6924, 0.875, 0.6924, 0.875, 0.6299, 0.9062, 0.6924, 0.9062, 0.7549, 0.875, 0.7549, 0.875, 0.6924, 0.9062, 0.7549, 0.9062, 0.8174, 0.875, 0.8174, 0.875, 0.7549, 0.9062, 0.8174, 0.9063, 0.8799, 0.875, 0.8799, 0.875, 0.8174, 0.9063, 0.8799, 0.9063, 0.9424, 0.875, 0.9424, 0.875, 0.8799, 0.9375, 0.5, 0.9375, 0.5674, 0.9063, 0.5674, 0.9062, 0.5, 0.9375, 0.5674, 0.9375, 0.6299, 0.9062, 0.6299, 0.9063, 0.5674, 0.9375, 0.6299, 0.9375, 0.6924, 0.9062, 0.6924, 0.9062, 0.6299, 0.9375, 0.6924, 0.9375, 0.7549, 0.9062, 0.7549, 0.9062, 0.6924, 0.9375, 0.7549, 0.9375, 0.8174, 0.9062, 0.8174, 0.9062, 0.7549, 0.9375, 0.8174, 0.9375, 0.8799, 0.9063, 0.8799, 0.9062, 0.8174, 0.9375, 0.8799, 0.9375, 0.9424, 0.9063, 0.9424, 0.9063, 0.8799, 0.9688, 0.5, 0.9688, 0.5674, 0.9375, 0.5674, 0.9375, 0.5, 0.9688, 0.5674, 0.9688, 0.6299, 0.9375, 0.6299, 0.9375, 0.5674, 0.9688, 0.6299, 0.9688, 0.6924, 0.9375, 0.6924, 0.9375, 0.6299, 0.9688, 0.6924, 0.9688, 0.7549, 0.9375, 0.7549, 0.9375, 0.6924, 0.9688, 0.7549, 0.9688, 0.8174, 0.9375, 0.8174, 0.9375, 0.7549, 0.9688, 0.8174, 0.9688, 0.8799, 0.9375, 0.8799, 0.9375, 0.8174, 0.9688, 0.8799, 0.9688, 0.9424, 0.9375, 0.9424, 0.9375, 0.8799, 1.0, 0.5, 1.0, 0.5674, 0.9688, 0.5674, 0.9688, 0.5, 1.0, 0.5674, 1.0, 0.6299, 0.9688, 0.6299, 0.9688, 0.5674, 1.0, 0.6299, 1.0, 0.6924, 0.9688, 0.6924, 0.9688, 0.6299, 1.0, 0.6924, 1.0, 0.7549, 0.9688, 0.7549, 0.9688, 0.6924, 1.0, 0.7549, 1.0, 0.8174, 0.9688, 0.8174, 0.9688, 0.7549, 1.0, 0.8174, 1.0, 0.8799, 0.9688, 0.8799, 0.9688, 0.8174, 1.0, 0.8799, 1.0, 0.9424, 0.9688, 0.9424, 0.9688, 0.8799, 0.2175, 0.1715, 0.2334, 0.1667, 0.2334, 0.1667, 0.2175, 0.1715, 0.4062, 1.0, 0.4375, 1.0, 0.4375, 1.0, 0.4062, 1.0, 0.125, 1.0, 0.1562, 1.0, 0.1562, 1.0, 0.125, 1.0, 0.8125, 1.0, 0.8438, 1.0, 0.8438, 1.0, 0.8125, 1.0, 0.5312, 1.0, 0.5625, 1.0, 0.5625, 1.0, 0.5312, 1.0, 0.25, 1.0, 0.2812, 1.0, 0.2812, 1.0, 0.25, 1.0, 0.9375, 1.0, 0.9688, 1.0, 0.9688, 1.0, 0.9375, 1.0, 0.6562, 1.0, 0.6875, 1.0, 0.6875, 1.0, 0.6562, 1.0, 0.375, 1.0, 0.4062, 1.0, 0.4062, 1.0, 0.375, 1.0, 0.09375, 1.0, 0.125, 1.0, 0.125, 1.0, 0.09375, 1.0, 0.7812, 1.0, 0.8125, 1.0, 0.8125, 1.0, 0.7812, 1.0, 0.5, 1.0, 0.5312, 1.0, 0.5312, 1.0, 0.5, 1.0, 0.2188, 1.0, 0.25, 1.0, 0.25, 1.0, 0.2188, 1.0, 0.9062, 1.0, 0.9375, 1.0, 0.9375, 1.0, 0.9062, 1.0, 0.625, 1.0, 0.6562, 1.0, 0.6562, 1.0, 0.625, 1.0, 0.3438, 1.0, 0.375, 1.0, 0.375, 1.0, 0.3438, 1.0, 0.0625, 1.0, 0.09375, 1.0, 0.09375, 1.0, 0.0625, 1.0, 0.75, 1.0, 0.7812, 1.0, 0.7812, 1.0, 0.75, 1.0, 0.4688, 1.0, 0.5, 1.0, 0.5, 1.0, 0.4688, 1.0, 0.1875, 1.0, 0.2188, 1.0, 0.2188, 1.0, 0.1875, 1.0, 0.875, 1.0, 0.9062, 1.0, 0.9062, 1.0, 0.875, 1.0, 0.5938, 1.0, 0.625, 1.0, 0.625, 1.0, 0.5938, 1.0, 0.3125, 1.0, 0.3438, 1.0, 0.3438, 1.0, 0.3125, 1.0, 0.03125, 1.0, 0.0625, 1.0, 0.0625, 1.0, 0.03125, 1.0, 0.7188, 1.0, 0.75, 1.0, 0.75, 1.0, 0.7188, 1.0, 0.4375, 1.0, 0.4688, 1.0, 0.4688, 1.0, 0.4375, 1.0, 0.1562, 1.0, 0.1875, 1.0, 0.1875, 1.0, 0.1562, 1.0, 0.8438, 1.0, 0.875, 1.0, 0.875, 1.0, 0.8438, 1.0, 0.5625, 1.0, 0.5938, 1.0, 0.5938, 1.0, 0.5625, 1.0, 0.2812, 1.0, 0.3125, 1.0, 0.3125, 1.0, 0.2812, 1.0, 0.9688, 1.0, 1.0, 1.0, 1.0, 1.0, 0.9688, 1.0, 0.0, 1.0, 0.03125, 1.0, 0.03125, 1.0, 0.0, 1.0, 0.7887, 0.4446, 0.75, 0.4484, 0.75, 0.49, 0.7968, 0.4854, 0.8259, 0.4333, 0.7887, 0.4446, 0.7968, 0.4854, 0.8418, 0.4717, 0.8602, 0.4149, 0.8259, 0.4333, 0.8418, 0.4717, 0.8833, 0.4496, 0.8903, 0.3903, 0.8602, 0.4149, 0.8833, 0.4496, 0.9197, 0.4197, 0.9149, 0.3602, 0.8903, 0.3903, 0.9197, 0.4197, 0.9496, 0.3833, 0.9333, 0.3259, 0.9149, 0.3602, 0.9496, 0.3833, 0.9717, 0.3418, 0.9446, 0.2887, 0.9333, 0.3259, 0.9717, 0.3418, 0.9854, 0.2968, 0.9484, 0.25, 0.9446, 0.2887, 0.9854, 0.2968, 0.99, 0.25, 0.9446, 0.2113, 0.9484, 0.25, 0.99, 0.25, 0.9854, 0.2032, 0.9333, 0.1741, 0.9446, 0.2113, 0.9854, 0.2032, 0.9717, 0.1582, 0.9149, 0.1398, 0.9333, 0.1741, 0.9717, 0.1582, 0.9496, 0.1167, 0.8903, 0.1097, 0.9149, 0.1398, 0.9496, 0.1167, 0.9197, 0.08029, 0.8602, 0.08506, 0.8903, 0.1097, 0.9197, 0.08029, 0.8833, 0.05045, 0.8259, 0.06673, 0.8602, 0.08506, 0.8833, 0.05045, 0.8418, 0.02827, 0.7887, 0.05544, 0.8259, 0.06673, 0.8418, 0.02827, 0.7968, 0.01461, 0.75, 0.05163, 0.7887, 0.05544, 0.7968, 0.01461, 0.75, 0.01, 0.7113, 0.05544, 0.75, 0.05163, 0.75, 0.01, 0.7032, 0.01461, 0.6741, 0.06673, 0.7113, 0.05544, 0.7032, 0.01461, 0.6582, 0.02827, 0.6398, 0.08506, 0.6741, 0.06673, 0.6582, 0.02827, 0.6167, 0.05045, 0.6097, 0.1097, 0.6398, 0.08506, 0.6167, 0.05045, 0.5803, 0.08029, 0.5851, 0.1398, 0.6097, 0.1097, 0.5803, 0.08029, 0.5504, 0.1167, 0.5667, 0.1741, 0.5851, 0.1398, 0.5504, 0.1167, 0.5283, 0.1582, 0.5554, 0.2113, 0.5667, 0.1741, 0.5283, 0.1582, 0.5146, 0.2032, 0.5516, 0.25, 0.5554, 0.2113, 0.5146, 0.2032, 0.51, 0.25, 0.5554, 0.2887, 0.5516, 0.25, 0.51, 0.25, 0.5146, 0.2968, 0.5667, 0.3259, 0.5554, 0.2887, 0.5146, 0.2968, 0.5283, 0.3418, 0.5851, 0.3602, 0.5667, 0.3259, 0.5283, 0.3418, 0.5504, 0.3833, 0.6097, 0.3903, 0.5851, 0.3602, 0.5504, 0.3833, 0.5803, 0.4197, 0.6398, 0.4149, 0.6097, 0.3903, 0.5803, 0.4197, 0.6167, 0.4496, 0.6741, 0.4333, 0.6398, 0.4149, 0.6167, 0.4496, 0.6582, 0.4717, 0.7113, 0.4446, 0.6741, 0.4333, 0.6582, 0.4717, 0.7032, 0.4854, 0.75, 0.4484, 0.7113, 0.4446, 0.7032, 0.4854, 0.75, 0.49, 0.75, 0.4484, 0.7887, 0.4446, 0.8259, 0.4333, 0.8602, 0.4149, 0.8903, 0.3903, 0.9149, 0.3602, 0.9333, 0.3259, 0.9446, 0.2887, 0.9484, 0.25, 0.9446, 0.2113, 0.9333, 0.1741, 0.9149, 0.1398, 0.8903, 0.1097, 0.8602, 0.08506, 0.8259, 0.06673, 0.7887, 0.05544, 0.75, 0.05163, 0.7113, 0.05544, 0.6741, 0.06673, 0.6398, 0.08506, 0.6097, 0.1097, 0.5851, 0.1398, 0.5667, 0.1741, 0.5554, 0.2113, 0.5516, 0.25, 0.5554, 0.2887, 0.5667, 0.3259, 0.5851, 0.3602, 0.6097, 0.3903, 0.6398, 0.4149, 0.6741, 0.4333, 0.7113, 0.4446, 0.9333, 0.1741, 0.9149, 0.1398, 0.9149, 0.1398, 0.9333, 0.1741, 0.5516, 0.25, 0.5554, 0.2887, 0.5554, 0.2887, 0.5516, 0.25, 0.9149, 0.1398, 0.8903, 0.1097, 0.8903, 0.1097, 0.9149, 0.1398, 0.5554, 0.2887, 0.5667, 0.3259, 0.5667, 0.3259, 0.5554, 0.2887, 0.8903, 0.1097, 0.8602, 0.08506, 0.8602, 0.08506, 0.8903, 0.1097, 0.5667, 0.3259, 0.5851, 0.3602, 0.5851, 0.3602, 0.5667, 0.3259, 0.8602, 0.08506, 0.8259, 0.06673, 0.8259, 0.06673, 0.8602, 0.08506, 0.75, 0.4484, 0.7887, 0.4446, 0.7887, 0.4446, 0.75, 0.4484, 0.5851, 0.3602, 0.6097, 0.3903, 0.6097, 0.3903, 0.5851, 0.3602, 0.8259, 0.06673, 0.7887, 0.05544, 0.7887, 0.05544, 0.8259, 0.06673, 0.7887, 0.4446, 0.8259, 0.4333, 0.8259, 0.4333, 0.7887, 0.4446, 0.6097, 0.3903, 0.6398, 0.4149, 0.6398, 0.4149, 0.6097, 0.3903, 0.7887, 0.05544, 0.75, 0.05163, 0.75, 0.05163, 0.7887, 0.05544, 0.8259, 0.4333, 0.8602, 0.4149, 0.8602, 0.4149, 0.8259, 0.4333, 0.6398, 0.4149, 0.6741, 0.4333, 0.6741, 0.4333, 0.6398, 0.4149, 0.75, 0.05163, 0.7113, 0.05544, 0.7113, 0.05544, 0.75, 0.05163, 0.8602, 0.4149, 0.8903, 0.3903, 0.8903, 0.3903, 0.8602, 0.4149, 0.6741, 0.4333, 0.7113, 0.4446, 0.7113, 0.4446, 0.6741, 0.4333, 0.7113, 0.05544, 0.6741, 0.06673, 0.6741, 0.06673, 0.7113, 0.05544, 0.8903, 0.3903, 0.9149, 0.3602, 0.9149, 0.3602, 0.8903, 0.3903, 0.7113, 0.4446, 0.75, 0.4484, 0.75, 0.4484, 0.7113, 0.4446, 0.6741, 0.06673, 0.6398, 0.08506, 0.6398, 0.08506, 0.6741, 0.06673, 0.9149, 0.3602, 0.9333, 0.3259, 0.9333, 0.3259, 0.9149, 0.3602, 0.6398, 0.08506, 0.6097, 0.1097, 0.6097, 0.1097, 0.6398, 0.08506, 0.9333, 0.3259, 0.9446, 0.2887, 0.9446, 0.2887, 0.9333, 0.3259, 0.6097, 0.1097, 0.5851, 0.1398, 0.5851, 0.1398, 0.6097, 0.1097, 0.9446, 0.2887, 0.9484, 0.25, 0.9484, 0.25, 0.9446, 0.2887, 0.5851, 0.1398, 0.5667, 0.1741, 0.5667, 0.1741, 0.5851, 0.1398, 0.9484, 0.25, 0.9446, 0.2113, 0.9446, 0.2113, 0.9484, 0.25, 0.5667, 0.1741, 0.5554, 0.2113, 0.5554, 0.2113, 0.5667, 0.1741, 0.9446, 0.2113, 0.9333, 0.1741, 0.9333, 0.1741, 0.9446, 0.2113, 0.25, 0.335, 0.2666, 0.3333, 0.2968, 0.4854, 0.25, 0.49, 0.2666, 0.3333, 0.2825, 0.3285, 0.3418, 0.4717, 0.2968, 0.4854, 0.2825, 0.3285, 0.2972, 0.3206, 0.3833, 0.4496, 0.3418, 0.4717, 0.2972, 0.3206, 0.3101, 0.3101, 0.4197, 0.4197, 0.3833, 0.4496, 0.3101, 0.3101, 0.3206, 0.2972, 0.4496, 0.3833, 0.4197, 0.4197, 0.3206, 0.2972, 0.3285, 0.2825, 0.4717, 0.3418, 0.4496, 0.3833, 0.3285, 0.2825, 0.3333, 0.2666, 0.4854, 0.2968, 0.4717, 0.3418, 0.3333, 0.2666, 0.335, 0.25, 0.49, 0.25, 0.4854, 0.2968, 0.335, 0.25, 0.3333, 0.2334, 0.4854, 0.2032, 0.49, 0.25, 0.3333, 0.2334, 0.3285, 0.2175, 0.4717, 0.1582, 0.4854, 0.2032, 0.3285, 0.2175, 0.3206, 0.2028, 0.4496, 0.1167, 0.4717, 0.1582, 0.3206, 0.2028, 0.3101, 0.1899, 0.4197, 0.08029, 0.4496, 0.1167, 0.3101, 0.1899, 0.2972, 0.1794, 0.3833, 0.05045, 0.4197, 0.08029, 0.2972, 0.1794, 0.2825, 0.1715, 0.3418, 0.02827, 0.3833, 0.05045, 0.2825, 0.1715, 0.2666, 0.1667, 0.2968, 0.01461, 0.3418, 0.02827, 0.2666, 0.1667, 0.25, 0.165, 0.25, 0.01, 0.2968, 0.01461, 0.25, 0.165, 0.2334, 0.1667, 0.2032, 0.01461, 0.25, 0.01, 0.2334, 0.1667, 0.2175, 0.1715, 0.1582, 0.02827, 0.2032, 0.01461, 0.2175, 0.1715, 0.2028, 0.1794, 0.1167, 0.05045, 0.1582, 0.02827, 0.2028, 0.1794, 0.1899, 0.1899, 0.08029, 0.08029, 0.1167, 0.05045, 0.1899, 0.1899, 0.1794, 0.2028, 0.05045, 0.1167, 0.08029, 0.08029, 0.1794, 0.2028, 0.1715, 0.2175, 0.02827, 0.1582, 0.05045, 0.1167, 0.1715, 0.2175, 0.1667, 0.2334, 0.01461, 0.2032, 0.02827, 0.1582, 0.1667, 0.2334, 0.165, 0.25, 0.01, 0.25, 0.01461, 0.2032, 0.165, 0.25, 0.1667, 0.2666, 0.01461, 0.2968, 0.01, 0.25, 0.1667, 0.2666, 0.1715, 0.2825, 0.02827, 0.3418, 0.01461, 0.2968, 0.1715, 0.2825, 0.1794, 0.2972, 0.05045, 0.3833, 0.02827, 0.3418, 0.1794, 0.2972, 0.1899, 0.3101, 0.08029, 0.4197, 0.05045, 0.3833, 0.1899, 0.3101, 0.2028, 0.3206, 0.1167, 0.4496, 0.08029, 0.4197, 0.2028, 0.3206, 0.2175, 0.3285, 0.1582, 0.4717, 0.1167, 0.4496, 0.2175, 0.3285, 0.2334, 0.3333, 0.2032, 0.4854, 0.1582, 0.4717, 0.2334, 0.3333, 0.25, 0.335, 0.25, 0.49, 0.2032, 0.4854, 0.2666, 0.3333, 0.25, 0.335, 0.2334, 0.3333, 0.2175, 0.3285, 0.2028, 0.3206, 0.1899, 0.3101, 0.1794, 0.2972, 0.1715, 0.2825, 0.1667, 0.2666, 0.165, 0.25, 0.1667, 0.2334, 0.1715, 0.2175, 0.1794, 0.2028, 0.1899, 0.1899, 0.2028, 0.1794, 0.2175, 0.1715, 0.2334, 0.1667, 0.25, 0.165, 0.2666, 0.1667, 0.2825, 0.1715, 0.2972, 0.1794, 0.3101, 0.1899, 0.3206, 0.2028, 0.3285, 0.2175, 0.3333, 0.2334, 0.335, 0.25, 0.3333, 0.2666, 0.3285, 0.2825, 0.3206, 0.2972, 0.3101, 0.3101, 0.2972, 0.3206, 0.2825, 0.3285, 0.3206, 0.2972, 0.3101, 0.3101, 0.3101, 0.3101, 0.3206, 0.2972, 0.25, 0.335, 0.2334, 0.3333, 0.2334, 0.3333, 0.25, 0.335, 0.2028, 0.1794, 0.2175, 0.1715, 0.2175, 0.1715, 0.2028, 0.1794, 0.3285, 0.2825, 0.3206, 0.2972, 0.3206, 0.2972, 0.3285, 0.2825, 0.1899, 0.1899, 0.2028, 0.1794, 0.2028, 0.1794, 0.1899, 0.1899, 0.3333, 0.2666, 0.3285, 0.2825, 0.3285, 0.2825, 0.3333, 0.2666, 0.1794, 0.2028, 0.1899, 0.1899, 0.1899, 0.1899, 0.1794, 0.2028, 0.335, 0.25, 0.3333, 0.2666, 0.3333, 0.2666, 0.335, 0.25, 0.1715, 0.2175, 0.1794, 0.2028, 0.1794, 0.2028, 0.1715, 0.2175, 0.3333, 0.2334, 0.335, 0.25, 0.335, 0.25, 0.3333, 0.2334, 0.1667, 0.2334, 0.1715, 0.2175, 0.1715, 0.2175, 0.1667, 0.2334, 0.3285, 0.2175, 0.3333, 0.2334, 0.3333, 0.2334, 0.3285, 0.2175, 0.165, 0.25, 0.1667, 0.2334, 0.1667, 0.2334, 0.165, 0.25, 0.3206, 0.2028, 0.3285, 0.2175, 0.3285, 0.2175, 0.3206, 0.2028, 0.1667, 0.2666, 0.165, 0.25, 0.165, 0.25, 0.1667, 0.2666, 0.3101, 0.1899, 0.3206, 0.2028, 0.3206, 0.2028, 0.3101, 0.1899, 0.1715, 0.2825, 0.1667, 0.2666, 0.1667, 0.2666, 0.1715, 0.2825, 0.2972, 0.1794, 0.3101, 0.1899, 0.3101, 0.1899, 0.2972, 0.1794, 0.1794, 0.2972, 0.1715, 0.2825, 0.1715, 0.2825, 0.1794, 0.2972, 0.2825, 0.1715, 0.2972, 0.1794, 0.2972, 0.1794, 0.2825, 0.1715, 0.2666, 0.3333, 0.25, 0.335, 0.25, 0.335, 0.2666, 0.3333, 0.1899, 0.3101, 0.1794, 0.2972, 0.1794, 0.2972, 0.1899, 0.3101, 0.2666, 0.1667, 0.2825, 0.1715, 0.2825, 0.1715, 0.2666, 0.1667, 0.2825, 0.3285, 0.2666, 0.3333, 0.2666, 0.3333, 0.2825, 0.3285, 0.2028, 0.3206, 0.1899, 0.3101, 0.1899, 0.3101, 0.2028, 0.3206, 0.25, 0.165, 0.2666, 0.1667, 0.2666, 0.1667, 0.25, 0.165, 0.2972, 0.3206, 0.2825, 0.3285, 0.2825, 0.3285, 0.2972, 0.3206, 0.2175, 0.3285, 0.2028, 0.3206, 0.2028, 0.3206, 0.2175, 0.3285, 0.2334, 0.1667, 0.25, 0.165, 0.25, 0.165, 0.2334, 0.1667, 0.3101, 0.3101, 0.2972, 0.3206, 0.2972, 0.3206, 0.3101, 0.3101, 0.2334, 0.3333, 0.2175, 0.3285, 0.2175, 0.3285, 0.2334, 0.3333])
me_cylinder.materials.append(mat_material_001)
me_cylinder.update()

# ---- objects
ob_cylinder = bpy.data.objects.new('Cylinder', me_cylinder)

# ---- transforms, parenting, visibility, modifiers, constraints
ob_cylinder.location = (0.0, 0.0, 0.0)
ob_cylinder.rotation_euler = (1.571, -0.0, 0.0)
_m = ob_cylinder.modifiers.new('Smooth by Angle', 'NODES')
_m.node_group = ng_smooth_by_angle
_m.use_pin_to_last = True
_m.show_group_selector = False

# ---- collection membership
col_collection.objects.link(ob_cylinder)

# ---- scene / render settings (as saved in the file)
scene.frame_start = 1; scene.frame_end = 250; scene.frame_set(1)
scene.render.engine = 'BLENDER_EEVEE_NEXT'
bpy.context.view_layer.update()

# ---- added for rendering (the .blend has no active camera and no usable light): camera, sun
cam_auto = bpy.data.cameras.new('AutoCamera')
cam_auto.lens = 50.0
cam_auto.sensor_width = 36.0
cam_auto.clip_end = 1000.0
ob_auto_camera = bpy.data.objects.new('AutoCamera', cam_auto)
scene.collection.objects.link(ob_auto_camera)
ob_auto_camera.location = (3.87668, -5.26734, 3.10134)
ob_auto_camera.rotation_euler = (1.09748, -7.21219e-08, 0.694738)
scene.camera = ob_auto_camera
light_auto_sun = bpy.data.lights.new('AutoSun', 'SUN')
light_auto_sun.energy = 3.0
light_auto_sun.angle = 0.0523599
ob_auto_sun = bpy.data.objects.new('AutoSun', light_auto_sun)
scene.collection.objects.link(ob_auto_sun)
ob_auto_sun.rotation_euler = (0.872665, 0.174533, 0.523599)
bpy.context.view_layer.update()
